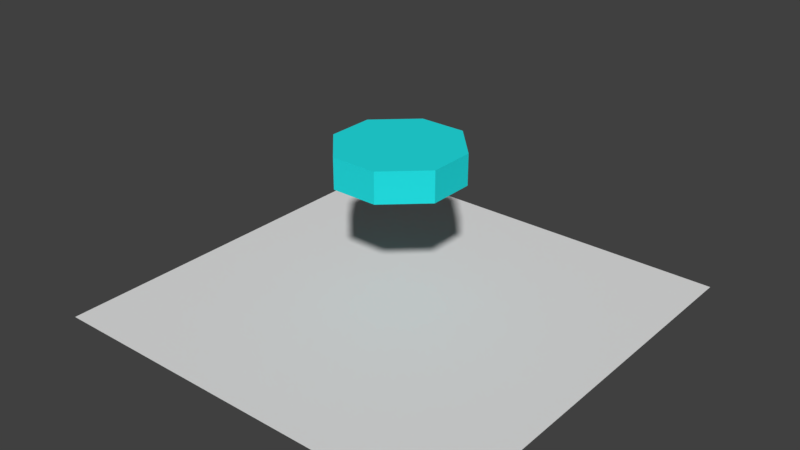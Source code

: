 # Source: 5ANGLE.blend  (saved by Blender 2.77.0; exported with 4.5.12 LTS)
import bpy
from mathutils import Matrix  # noqa: F401  (used for matrix-valued properties, if any)

bpy.ops.wm.read_factory_settings(use_empty=True)
scene = bpy.context.scene
scene.name = 'Scene'

# ---- collections
col_collection_1 = bpy.data.collections.new('Collection 1'); scene.collection.children.link(col_collection_1)

# ---- materials (node trees are filled in below, after node groups)
mat_5angle = bpy.data.materials.new('5ANGLE')
mat_5angle.alpha_threshold = 0.0
mat_5angle.use_transparent_shadow = False
mat_5angle.diffuse_color = (0.01746, 0.7759, 0.8, 1.0)
mat_5angle.roughness = 0.5

# ---- material node trees

# ---- world
world_world = bpy.data.worlds.new('World'); scene.world = world_world
world_world.color = (0.05088, 0.05088, 0.05088)
world_world.use_sun_shadow = False
world_world.sun_shadow_jitter_overblur = 0.0
world_world.cycles.sampling_method = 'MANUAL'

# ---- meshes
me_plane_017 = bpy.data.meshes.new('Plane.017')
me_plane_017.from_pydata([(0.9499, 0.8869, 0.9915), (0.9499, 0.8869, 1.22), (-0.379, 2.289, 0.9915), (0.379, 2.289, 0.9915), (-0.379, 2.289, 1.22), (0.379, 2.289, 1.22), (-0.4291, -2.113, 0.9915), (-0.4291, -2.113, 1.22), (-1.0, -0.711, 0.9915), (-1.0, 1.0, 0.9915), (-1.0, -0.711, 1.22), (-1.0, 1.0, 1.22), (0.9499, -0.8241, 0.9915), (0.9499, -0.8241, 1.22), (0.3289, -2.113, 0.9915), (0.3289, -2.113, 1.22)], [], [(12, 0, 1, 13), (3, 5, 1, 0), (3, 2, 4, 5), (9, 11, 4, 2), (9, 8, 10, 11), (6, 7, 10, 8), (6, 14, 15, 7), (12, 13, 15, 14), (3, 0, 12, 14, 6, 8, 9, 2), (5, 4, 11, 10, 7, 15, 13, 1)])
me_plane_017.materials.append(mat_5angle)
me_plane_017.use_remesh_preserve_volume = False
me_plane_017.use_remesh_preserve_attributes = False
me_plane_017.use_mirror_vertex_groups = False
me_plane_017.update()
me_plane_018 = bpy.data.meshes.new('Plane.018')
me_plane_018.from_pydata([(-1.0, -1.0, 0.0), (1.0, -1.0, 0.0), (-1.0, 1.0, 0.0), (1.0, 1.0, 0.0)], [], [(0, 1, 3, 2)])
me_plane_018.use_remesh_preserve_volume = False
me_plane_018.use_remesh_preserve_attributes = False
me_plane_018.use_mirror_vertex_groups = False
me_plane_018.update()

# ---- objects
ob_5angle = bpy.data.objects.new('5ANGLE', me_plane_017)
ob_5angleplane = bpy.data.objects.new('5ANGLEPLANE', me_plane_018)

# ---- transforms, parenting, visibility, modifiers, constraints
ob_5angle.location = (0.0, 0.0, -5.96e-08)
ob_5angle.rotation_euler = (0.0, -0.0, -3.142)
ob_5angle.scale = (0.3293, 0.1459, 0.7235)
ob_5angle.lineart.crease_threshold = 0.0
ob_5angleplane.location = (0.0, 0.0, 0.0)
ob_5angleplane.scale = (1.154, 1.154, 1.154)
ob_5angleplane.lineart.crease_threshold = 0.0

# ---- collection membership
col_collection_1.objects.link(ob_5angle)
col_collection_1.objects.link(ob_5angleplane)

# ---- scene / render settings (as saved in the file)
scene.frame_start = 1; scene.frame_end = 250; scene.frame_set(1)
scene.render.engine = 'BLENDER_EEVEE_NEXT'
scene.render.resolution_percentage = 50
scene.render.dither_intensity = 0.0
scene.cycles.use_denoising = False
scene.cycles.samples = 128
scene.cycles.sampling_pattern = 'TABULATED_SOBOL'
scene.cycles.light_sampling_threshold = 0.0
scene.cycles.use_adaptive_sampling = False
scene.cycles.use_light_tree = False
scene.cycles.blur_glossy = 0.0
scene.cycles.sample_clamp_indirect = 0.0
scene.view_settings.view_transform = 'Standard'
bpy.context.view_layer.update()

# ---- added for rendering (the .blend has no active camera and no usable light): camera, sun
cam_auto = bpy.data.cameras.new('AutoCamera')
cam_auto.lens = 50.0
cam_auto.sensor_width = 36.0
cam_auto.clip_end = 1000.0
ob_auto_camera = bpy.data.objects.new('AutoCamera', cam_auto)
scene.collection.objects.link(ob_auto_camera)
ob_auto_camera.location = (3.12824, -3.75389, 2.94377)
ob_auto_camera.rotation_euler = (1.09748, -7.21219e-08, 0.694738)
scene.camera = ob_auto_camera
light_auto_sun = bpy.data.lights.new('AutoSun', 'SUN')
light_auto_sun.energy = 3.0
light_auto_sun.angle = 0.0523599
ob_auto_sun = bpy.data.objects.new('AutoSun', light_auto_sun)
scene.collection.objects.link(ob_auto_sun)
ob_auto_sun.rotation_euler = (0.872665, 0.174533, 0.523599)
bpy.context.view_layer.update()
